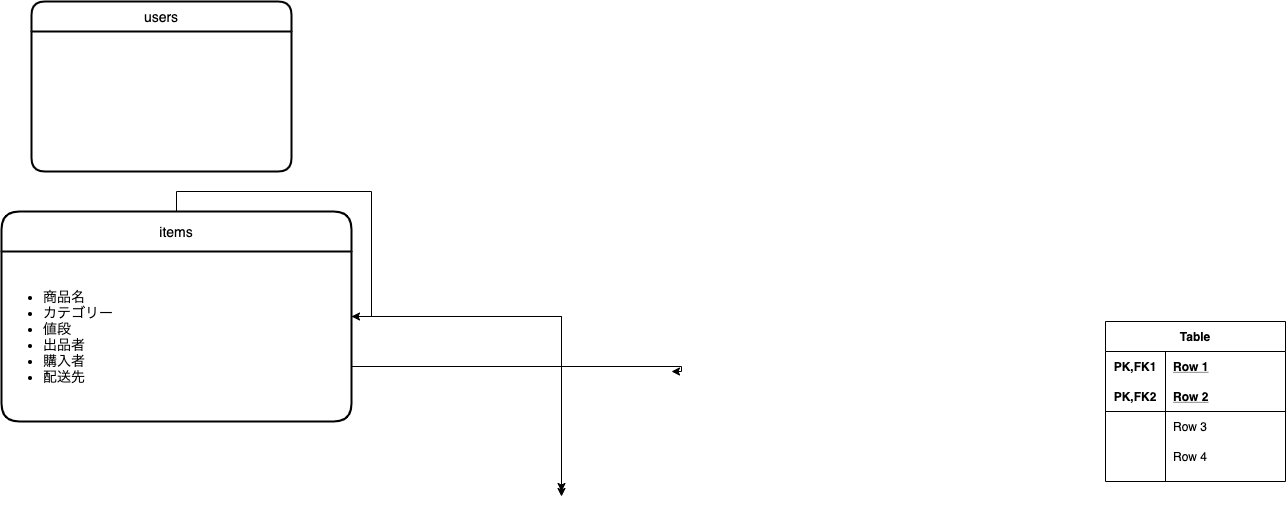

The diagram above was exported from draw.io. Its source (the exported page's mxGraphModel, read from the mxfile embedded in the PNG):
<mxGraphModel dx="1334" dy="484" grid="1" gridSize="10" guides="1" tooltips="1" connect="1" arrows="1" fold="1" page="1" pageScale="1" pageWidth="827" pageHeight="1169" math="0" shadow="0">
  <root>
    <mxCell id="0" />
    <mxCell id="1" parent="0" />
    <mxCell id="15" value="Table" style="shape=table;startSize=30;container=1;collapsible=1;childLayout=tableLayout;fixedRows=1;rowLines=0;fontStyle=1;align=center;resizeLast=1;" vertex="1" parent="1">
      <mxGeometry x="324" y="450" width="180" height="160" as="geometry" />
    </mxCell>
    <mxCell id="16" value="" style="shape=partialRectangle;collapsible=0;dropTarget=0;pointerEvents=0;fillColor=none;top=0;left=0;bottom=0;right=0;points=[[0,0.5],[1,0.5]];portConstraint=eastwest;" vertex="1" parent="15">
      <mxGeometry y="30" width="180" height="30" as="geometry" />
    </mxCell>
    <mxCell id="17" value="PK,FK1" style="shape=partialRectangle;connectable=0;fillColor=none;top=0;left=0;bottom=0;right=0;fontStyle=1;overflow=hidden;" vertex="1" parent="16">
      <mxGeometry width="60" height="30" as="geometry" />
    </mxCell>
    <mxCell id="18" value="Row 1" style="shape=partialRectangle;connectable=0;fillColor=none;top=0;left=0;bottom=0;right=0;align=left;spacingLeft=6;fontStyle=5;overflow=hidden;" vertex="1" parent="16">
      <mxGeometry x="60" width="120" height="30" as="geometry" />
    </mxCell>
    <mxCell id="19" value="" style="shape=partialRectangle;collapsible=0;dropTarget=0;pointerEvents=0;fillColor=none;top=0;left=0;bottom=1;right=0;points=[[0,0.5],[1,0.5]];portConstraint=eastwest;" vertex="1" parent="15">
      <mxGeometry y="60" width="180" height="30" as="geometry" />
    </mxCell>
    <mxCell id="20" value="PK,FK2" style="shape=partialRectangle;connectable=0;fillColor=none;top=0;left=0;bottom=0;right=0;fontStyle=1;overflow=hidden;" vertex="1" parent="19">
      <mxGeometry width="60" height="30" as="geometry" />
    </mxCell>
    <mxCell id="21" value="Row 2" style="shape=partialRectangle;connectable=0;fillColor=none;top=0;left=0;bottom=0;right=0;align=left;spacingLeft=6;fontStyle=5;overflow=hidden;" vertex="1" parent="19">
      <mxGeometry x="60" width="120" height="30" as="geometry" />
    </mxCell>
    <mxCell id="22" value="" style="shape=partialRectangle;collapsible=0;dropTarget=0;pointerEvents=0;fillColor=none;top=0;left=0;bottom=0;right=0;points=[[0,0.5],[1,0.5]];portConstraint=eastwest;" vertex="1" parent="15">
      <mxGeometry y="90" width="180" height="30" as="geometry" />
    </mxCell>
    <mxCell id="23" value="" style="shape=partialRectangle;connectable=0;fillColor=none;top=0;left=0;bottom=0;right=0;editable=1;overflow=hidden;" vertex="1" parent="22">
      <mxGeometry width="60" height="30" as="geometry" />
    </mxCell>
    <mxCell id="24" value="Row 3" style="shape=partialRectangle;connectable=0;fillColor=none;top=0;left=0;bottom=0;right=0;align=left;spacingLeft=6;overflow=hidden;" vertex="1" parent="22">
      <mxGeometry x="60" width="120" height="30" as="geometry" />
    </mxCell>
    <mxCell id="25" value="" style="shape=partialRectangle;collapsible=0;dropTarget=0;pointerEvents=0;fillColor=none;top=0;left=0;bottom=0;right=0;points=[[0,0.5],[1,0.5]];portConstraint=eastwest;" vertex="1" parent="15">
      <mxGeometry y="120" width="180" height="30" as="geometry" />
    </mxCell>
    <mxCell id="26" value="" style="shape=partialRectangle;connectable=0;fillColor=none;top=0;left=0;bottom=0;right=0;editable=1;overflow=hidden;" vertex="1" parent="25">
      <mxGeometry width="60" height="30" as="geometry" />
    </mxCell>
    <mxCell id="27" value="Row 4" style="shape=partialRectangle;connectable=0;fillColor=none;top=0;left=0;bottom=0;right=0;align=left;spacingLeft=6;overflow=hidden;" vertex="1" parent="25">
      <mxGeometry x="60" width="120" height="30" as="geometry" />
    </mxCell>
    <mxCell id="61" style="edgeStyle=orthogonalEdgeStyle;rounded=0;orthogonalLoop=1;jettySize=auto;html=1;fontSize=14;" edge="1" parent="1" source="59">
      <mxGeometry relative="1" as="geometry">
        <mxPoint x="-220" y="620" as="targetPoint" />
        <Array as="points">
          <mxPoint x="-220" y="560" />
          <mxPoint x="-220" y="560" />
        </Array>
      </mxGeometry>
    </mxCell>
    <mxCell id="62" style="edgeStyle=orthogonalEdgeStyle;rounded=0;orthogonalLoop=1;jettySize=auto;html=1;fontSize=14;" edge="1" parent="1" source="59">
      <mxGeometry relative="1" as="geometry">
        <mxPoint x="-220" y="625" as="targetPoint" />
        <Array as="points">
          <mxPoint x="-220" y="570" />
          <mxPoint x="-220" y="570" />
        </Array>
      </mxGeometry>
    </mxCell>
    <mxCell id="63" style="edgeStyle=orthogonalEdgeStyle;rounded=0;orthogonalLoop=1;jettySize=auto;html=1;fontSize=14;" edge="1" parent="1" source="59">
      <mxGeometry relative="1" as="geometry">
        <mxPoint x="-110" y="500" as="targetPoint" />
        <Array as="points">
          <mxPoint x="-100" y="495" />
          <mxPoint x="-100" y="500" />
        </Array>
      </mxGeometry>
    </mxCell>
    <mxCell id="64" style="edgeStyle=orthogonalEdgeStyle;rounded=0;orthogonalLoop=1;jettySize=auto;html=1;entryX=1;entryY=0.5;entryDx=0;entryDy=0;fontSize=14;" edge="1" parent="1" source="59" target="59">
      <mxGeometry relative="1" as="geometry" />
    </mxCell>
    <mxCell id="30" value="users" style="swimlane;childLayout=stackLayout;horizontal=1;startSize=30;horizontalStack=0;rounded=1;fontSize=14;fontStyle=0;strokeWidth=2;resizeParent=0;resizeLast=1;shadow=0;dashed=0;align=center;" vertex="1" parent="1">
      <mxGeometry x="-750" y="130" width="260" height="170" as="geometry" />
    </mxCell>
    <mxCell id="59" value="items" style="swimlane;childLayout=stackLayout;horizontal=1;startSize=40;horizontalStack=0;rounded=1;fontSize=14;fontStyle=0;strokeWidth=2;resizeParent=0;resizeLast=1;shadow=0;dashed=0;align=center;" vertex="1" parent="1">
      <mxGeometry x="-780" y="340" width="350" height="210" as="geometry" />
    </mxCell>
    <mxCell id="66" value="&lt;ul&gt;&lt;li&gt;&lt;span&gt;商品名&lt;/span&gt;&lt;/li&gt;&lt;li&gt;&lt;span&gt;カテゴリー&lt;/span&gt;&lt;/li&gt;&lt;li&gt;&lt;span&gt;値段&lt;/span&gt;&lt;/li&gt;&lt;li&gt;&lt;span&gt;出品者&lt;/span&gt;&lt;/li&gt;&lt;li&gt;&lt;span&gt;購入者&lt;/span&gt;&lt;/li&gt;&lt;li&gt;&lt;span&gt;配送先&lt;/span&gt;&lt;/li&gt;&lt;/ul&gt;" style="text;html=1;align=left;verticalAlign=middle;resizable=0;points=[];autosize=1;fontSize=14;rotation=0;" vertex="1" parent="59">
      <mxGeometry y="40" width="350" height="170" as="geometry" />
    </mxCell>
  </root>
</mxGraphModel>